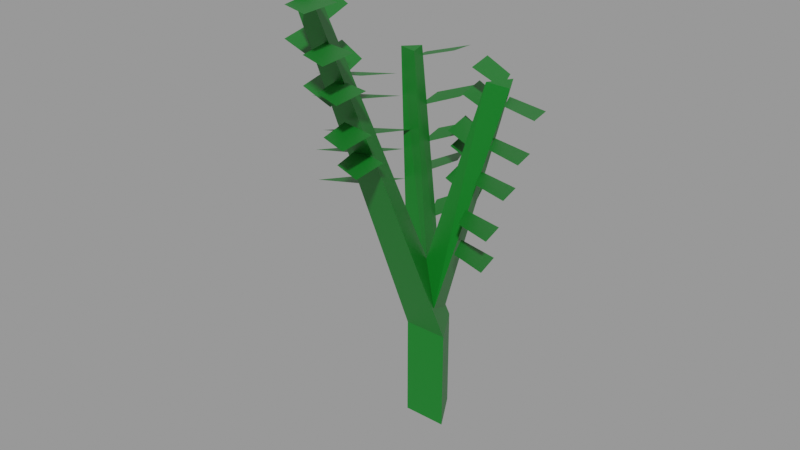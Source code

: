 # Source: Carrot.blend  (saved by Blender 2.83.19; exported with 4.5.12 LTS)
import bpy
from mathutils import Matrix  # noqa: F401  (used for matrix-valued properties, if any)

bpy.ops.wm.read_factory_settings(use_empty=True)
scene = bpy.context.scene
scene.name = 'Average'

# ---- materials (node trees are filled in below, after node groups)
mat_grass_green = bpy.data.materials.new('Grass green')
mat_grass_green.use_transparent_shadow = False

# ---- material node trees
mat_grass_green.use_nodes = True; mat_grass_green.node_tree.nodes.clear()
_N = mat_grass_green.node_tree.nodes; _L = mat_grass_green.node_tree.links
n0 = _N.new('ShaderNodeBsdfPrincipled'); n0.name = 'Principled BSDF'; n0.location = (10, 300)
n0.distribution = 'GGX'
n0.subsurface_method = 'BURLEY'
n0.inputs[0].default_value = (0.00258, 0.1743, 0.0134, 1.0)
n0.inputs[3].default_value = 1.45
n0.inputs[27].default_value = (0.0, 0.0, 0.0, 1.0)
n0.inputs[28].default_value = 1.0
n1 = _N.new('ShaderNodeOutputMaterial'); n1.name = 'Material Output'; n1.location = (300, 300)
_L.new(n0.outputs[0], n1.inputs[0])
n1.is_active_output = True

# ---- meshes
me_cube_012 = bpy.data.meshes.new('Cube.012')
me_cube_012.from_pydata([(0.09171, -0.05295, 0.43), (4.886e-09, 0.1059, 0.43), (4.886e-09, 0.1059, -7.708e-08), (-0.03353, -0.5982, 1.971), (0.09171, -0.05295, -7.708e-08), (0.006621, -0.6677, 1.971), (-0.09171, -0.05295, -7.708e-08), (-0.07367, -0.6677, 1.971), (-0.09171, -0.05295, 0.43), (0.0003954, 0.06231, 0.4569), (-0.02437, -0.05499, 0.674), (-0.2108, 0.04621, 1.351), (0.1949, 0.02951, 1.505), (-0.4324, -0.2141, 1.373), (0.2508, 0.1197, 1.505), (-0.376, -0.04401, 1.346), (0.3009, 0.02615, 1.505), (0.07273, -0.09418, 0.5719), (-0.08374, -0.0494, 0.1989), (0.02262, -0.04323, 0.4168), (-0.1382, 0.03476, 1.547), (-0.2158, 0.05334, 1.547), (-0.1609, 0.1113, 1.547), (0.01872, 0.06138, 0.3114), (-0.0895, -0.3736, 1.824), (-0.2545, -0.2956, 1.84), (-0.02865, -0.551, 1.813), (-0.2151, -0.491, 1.829), (-0.1301, -0.3949, 1.7), (-0.295, -0.317, 1.716), (-0.06923, -0.5724, 1.688), (-0.2557, -0.5124, 1.704), (-0.09885, -0.2978, 1.612), (-0.2638, -0.2199, 1.628), (-0.03801, -0.4753, 1.6), (-0.2245, -0.4153, 1.616), (-0.1376, -0.3095, 1.506), (-0.3026, -0.2315, 1.523), (-0.07677, -0.4869, 1.495), (-0.2632, -0.4269, 1.511), (-0.1084, -0.4835, 1.957), (-0.2586, -0.4126, 1.972), (-0.05306, -0.645, 1.947), (-0.2228, -0.5904, 1.962), (0.03972, -0.7917, 1.936), (0.1898, -0.8626, 1.951), (-0.01566, -0.6302, 1.926), (0.154, -0.6848, 1.94), (0.0499, -0.7347, 1.769), (0.2, -0.8056, 1.783), (-0.005474, -0.5732, 1.758), (0.1642, -0.6278, 1.773), (0.02487, -0.6534, 1.616), (0.175, -0.7244, 1.631), (-0.0305, -0.492, 1.606), (0.1392, -0.5465, 1.62), (0.0275, -0.6329, 1.459), (0.1776, -0.7039, 1.474), (-0.02787, -0.4715, 1.449), (0.1418, -0.5261, 1.464), (-0.0001879, -0.5426, 1.322), (0.1499, -0.6136, 1.337), (-0.05556, -0.3812, 1.312), (0.1141, -0.4357, 1.326), (0.1377, 0.2343, 1.357), (-0.02781, 0.303, 1.385), (0.2157, 0.06304, 1.363), (0.03141, 0.1126, 1.395), (0.1114, 0.1851, 1.221), (-0.05415, 0.2537, 1.248), (0.1894, 0.01376, 1.226), (0.005075, 0.06329, 1.259), (0.08225, 0.2402, 1.131), (-0.08329, 0.3089, 1.159), (0.1602, 0.06891, 1.137), (-0.02406, 0.1184, 1.17), (0.05686, 0.246, 0.9871), (-0.1087, 0.3147, 1.015), (0.1348, 0.07471, 0.9925), (-0.04946, 0.1242, 1.025), (0.163, 0.23, 1.472), (0.01236, 0.2924, 1.497), (0.234, 0.07406, 1.477), (0.06626, 0.1191, 1.507), (0.3393, -0.06476, 1.475), (0.4987, -0.1165, 1.478), (0.2623, 0.08362, 1.45), (0.4386, 0.04922, 1.448), (0.3093, -0.1036, 1.319), (0.4687, -0.1553, 1.322), (0.2323, 0.04478, 1.295), (0.4086, 0.01038, 1.293), (0.2765, -0.1335, 1.187), (0.4358, -0.1852, 1.19), (0.1994, 0.01489, 1.163), (0.3758, -0.01951, 1.161), (0.2438, -0.1796, 1.037), (0.4031, -0.2313, 1.04), (0.1667, -0.03118, 1.013), (0.3431, -0.06558, 1.011), (0.215, -0.1611, 0.8947), (0.3744, -0.2128, 0.8978), (0.138, -0.01271, 0.8701), (0.3143, -0.0471, 0.8681), (-0.2468, -0.1412, 1.384), (-0.3097, -0.05674, 1.227), (-0.3661, -0.2268, 1.255), (-0.1445, 0.03348, 1.233), (-0.1805, -0.1539, 1.265), (-0.3527, -0.0544, 1.135), (-0.4091, -0.2245, 1.162), (-0.1875, 0.03582, 1.14), (-0.2235, -0.1516, 1.173), (-0.3342, -0.06696, 1.018), (-0.3907, -0.2371, 1.045), (-0.1691, 0.02326, 1.023), (-0.2051, -0.1641, 1.056), (-0.3981, -0.01524, 1.422), (-0.4495, -0.17, 1.447), (-0.2478, 0.06686, 1.427), (-0.2806, -0.1037, 1.456), (-0.0915, 0.2204, 1.512), (-0.1303, 0.3788, 1.487), (-0.1754, 0.07106, 1.507), (-0.2373, 0.2324, 1.475), (-0.04341, 0.2026, 1.343), (-0.06244, 0.369, 1.346), (-0.1465, 0.0709, 1.318), (-0.1883, 0.2456, 1.316), (-0.02361, 0.1914, 1.198), (-0.04573, 0.3575, 1.202), (-0.1242, 0.05785, 1.174), (-0.1693, 0.2318, 1.172), (-0.0706, 0.2319, 1.058), (-0.146, 0.3764, 1.032), (-0.1154, 0.06669, 1.052), (-0.2136, 0.2084, 1.019), (-0.00934, 0.209, 0.8902), (-0.06975, 0.3653, 0.8933), (-0.07583, 0.05562, 0.8656), (-0.1604, 0.2141, 0.8636)], [], [(4, 0, 8, 6), (1, 3, 5, 0), (6, 8, 1, 2), (0, 5, 7, 8), (5, 3, 7), (2, 1, 0, 4), (8, 7, 3, 1), (2, 4, 6), (15, 13, 104, 11), (10, 12, 14, 9), (19, 20, 21, 18), (9, 14, 16, 17), (14, 12, 16), (18, 21, 22, 23), (17, 16, 12, 10), (21, 20, 22), (23, 22, 20, 19), (24, 25, 27, 26), (28, 29, 31, 30), (32, 33, 35, 34), (36, 37, 39, 38), (40, 41, 43, 42), (44, 45, 47, 46), (48, 49, 51, 50), (52, 53, 55, 54), (56, 57, 59, 58), (60, 61, 63, 62), (64, 65, 67, 66), (68, 69, 71, 70), (72, 73, 75, 74), (76, 77, 79, 78), (80, 81, 83, 82), (84, 85, 87, 86), (88, 89, 91, 90), (92, 93, 95, 94), (96, 97, 99, 98), (100, 101, 103, 102), (105, 106, 108, 107), (109, 110, 112, 111), (113, 114, 116, 115), (117, 118, 120, 119), (121, 122, 124, 123), (125, 126, 128, 127), (129, 130, 132, 131), (133, 134, 136, 135), (137, 138, 140, 139)])
_uv = me_cube_012.uv_layers.new(name='UVMap')
_uv.uv.foreach_set('vector', [0.6667, 0.5, 0.6667, 0.6405, 0.3333, 0.6405, 0.3333, 0.5, 1.0, 0.6405, 1.0, 1.0, 0.6667, 1.0, 0.6667, 0.6405, 0.3333, 0.5, 0.3333, 0.6405, -5.96e-08, 0.6405, -5.96e-08, 0.5, 0.6667, 0.6405, 0.6667, 1.0, 0.3333, 1.0, 0.3333, 0.6405, 0.4578, 0.13, 0.25, 0.49, 0.04215, 0.13, 1.0, 0.5, 1.0, 0.6405, 0.6667, 0.6405, 0.6667, 0.5, 0.3333, 0.6405, 0.3333, 1.0, -5.96e-08, 1.0, -5.96e-08, 0.6405, 0.75, 0.49, 0.9578, 0.13, 0.5422, 0.13, 0.0, 0.0, 1.0, 0.0, 1.0, 1.0, 0.0, 1.0, 1.0, 0.6405, 1.0, 1.0, 0.6667, 1.0, 0.6667, 0.6405, 1.0, 0.6405, 1.0, 1.0, 0.6667, 1.0, 0.6667, 0.6405, 0.6667, 0.6405, 0.6667, 1.0, 0.3333, 1.0, 0.3333, 0.6405, 0.4578, 0.13, 0.25, 0.49, 0.04215, 0.13, 0.6667, 0.6405, 0.6667, 1.0, 0.3333, 1.0, 0.3333, 0.6405, 0.3333, 0.6405, 0.3333, 1.0, -5.96e-08, 1.0, -5.96e-08, 0.6405, 0.4578, 0.13, 0.25, 0.49, 0.04215, 0.13, 0.3333, 0.6405, 0.3333, 1.0, -5.96e-08, 1.0, -5.96e-08, 0.6405, 0.0, 0.0, 1.0, 0.0, 1.0, 1.0, 0.0, 1.0, 0.0, 0.0, 1.0, 0.0, 1.0, 1.0, 0.0, 1.0, 0.0, 0.0, 1.0, 0.0, 1.0, 1.0, 0.0, 1.0, 0.0, 0.0, 1.0, 0.0, 1.0, 1.0, 0.0, 1.0, 0.0, 0.0, 1.0, 0.0, 1.0, 1.0, 0.0, 1.0, 0.0, 0.0, 1.0, 0.0, 1.0, 1.0, 0.0, 1.0, 0.0, 0.0, 1.0, 0.0, 1.0, 1.0, 0.0, 1.0, 0.0, 0.0, 1.0, 0.0, 1.0, 1.0, 0.0, 1.0, 0.0, 0.0, 1.0, 0.0, 1.0, 1.0, 0.0, 1.0, 0.0, 0.0, 1.0, 0.0, 1.0, 1.0, 0.0, 1.0, 0.0, 0.0, 1.0, 0.0, 1.0, 1.0, 0.0, 1.0, 0.0, 0.0, 1.0, 0.0, 1.0, 1.0, 0.0, 1.0, 0.0, 0.0, 1.0, 0.0, 1.0, 1.0, 0.0, 1.0, 0.0, 0.0, 1.0, 0.0, 1.0, 1.0, 0.0, 1.0, 0.0, 0.0, 1.0, 0.0, 1.0, 1.0, 0.0, 1.0, 0.0, 0.0, 1.0, 0.0, 1.0, 1.0, 0.0, 1.0, 0.0, 0.0, 1.0, 0.0, 1.0, 1.0, 0.0, 1.0, 0.0, 0.0, 1.0, 0.0, 1.0, 1.0, 0.0, 1.0, 0.0, 0.0, 1.0, 0.0, 1.0, 1.0, 0.0, 1.0, 0.0, 0.0, 1.0, 0.0, 1.0, 1.0, 0.0, 1.0, 0.0, 0.0, 1.0, 0.0, 1.0, 1.0, 0.0, 1.0, 0.0, 0.0, 1.0, 0.0, 1.0, 1.0, 0.0, 1.0, 0.0, 0.0, 1.0, 0.0, 1.0, 1.0, 0.0, 1.0, 0.0, 0.0, 1.0, 0.0, 1.0, 1.0, 0.0, 1.0, 0.0, 0.0, 1.0, 0.0, 1.0, 1.0, 0.0, 1.0, 0.0, 0.0, 1.0, 0.0, 1.0, 1.0, 0.0, 1.0, 0.0, 0.0, 1.0, 0.0, 1.0, 1.0, 0.0, 1.0, 0.0, 0.0, 1.0, 0.0, 1.0, 1.0, 0.0, 1.0, 0.0, 0.0, 1.0, 0.0, 1.0, 1.0, 0.0, 1.0])
me_cube_012.materials.append(mat_grass_green)
me_cube_012.use_remesh_fix_poles = True
me_cube_012.use_remesh_preserve_attributes = False
me_cube_012.use_mirror_vertex_groups = False
me_cube_012.update()

# ---- objects
ob_average_carrot = bpy.data.objects.new('Average carrot', me_cube_012)

# ---- transforms, parenting, visibility, modifiers, constraints
ob_average_carrot.location = (0.0, 0.0, 0.0)
ob_average_carrot.lineart.crease_threshold = 0.0

# ---- collection membership
scene.collection.objects.link(ob_average_carrot)

# ---- scene / render settings (as saved in the file)
scene.frame_start = 1; scene.frame_end = 250; scene.frame_set(222)
scene.render.engine = 'BLENDER_EEVEE_NEXT'
scene.render.image_settings.exr_codec = 'NONE'
scene.render.simplify_subdivision_render = 0
scene.render.simplify_child_particles_render = 0.0
scene.cycles.use_denoising = False
scene.cycles.samples = 128
scene.cycles.sampling_pattern = 'TABULATED_SOBOL'
scene.cycles.use_adaptive_sampling = False
scene.cycles.use_light_tree = False
scene.view_settings.view_transform = 'Filmic'
bpy.context.view_layer.update()

# ---- added for rendering (the .blend has no active camera and no usable light): camera, sun + grey world if the file has none
cam_auto = bpy.data.cameras.new('AutoCamera')
cam_auto.lens = 50.0
cam_auto.sensor_width = 36.0
cam_auto.clip_end = 1000.0
ob_auto_camera = bpy.data.objects.new('AutoCamera', cam_auto)
scene.collection.objects.link(ob_auto_camera)
ob_auto_camera.location = (2.35213, -3.03496, 2.84799)
ob_auto_camera.rotation_euler = (1.09748, -7.21219e-08, 0.694738)
scene.camera = ob_auto_camera
light_auto_sun = bpy.data.lights.new('AutoSun', 'SUN')
light_auto_sun.energy = 3.0
light_auto_sun.angle = 0.0523599
ob_auto_sun = bpy.data.objects.new('AutoSun', light_auto_sun)
scene.collection.objects.link(ob_auto_sun)
ob_auto_sun.rotation_euler = (0.872665, 0.174533, 0.523599)
if scene.world is None:
    world_auto = bpy.data.worlds.new('AutoWorld')
    world_auto.color = (0.3, 0.3, 0.3)
    scene.world = world_auto
bpy.context.view_layer.update()
